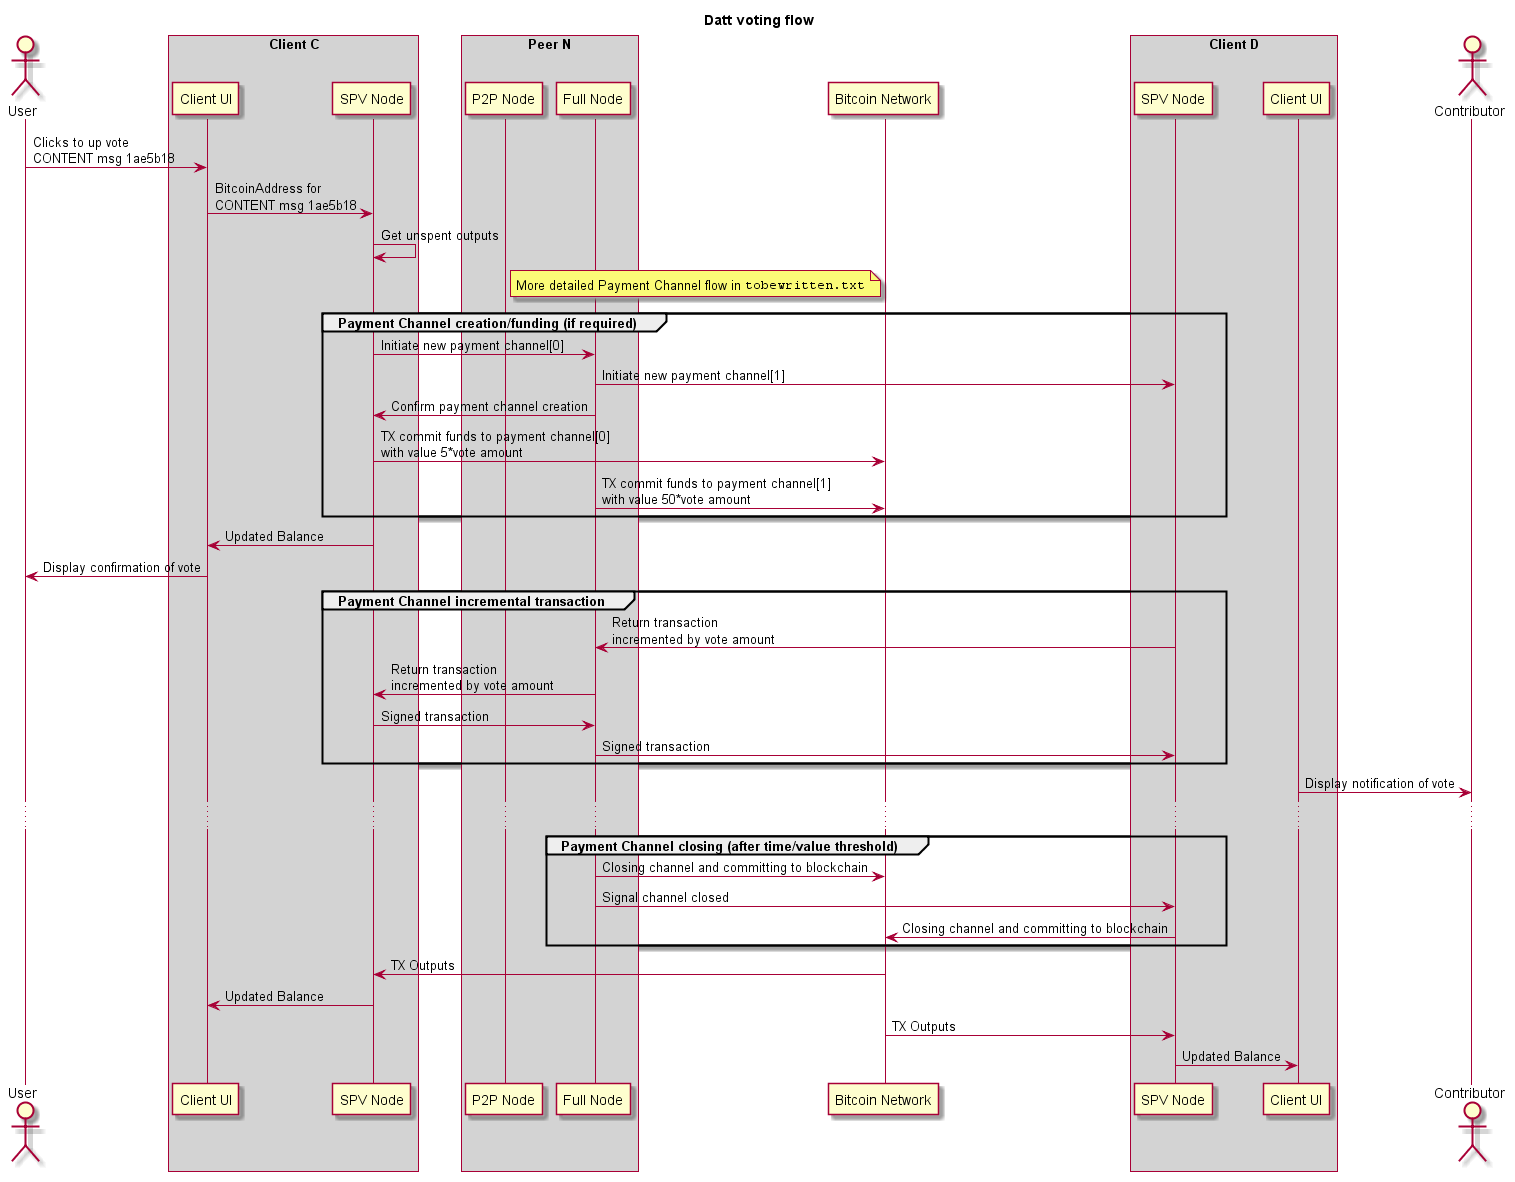

The diagram above was rendered by PlantUML. Its source (embedded in the PNG):
@startuml
title Datt voting flow
actor User as U
box "Client C" #LightGrey
	participant "Client UI" as CUI
	participant "SPV Node" as CS
end box
box "Peer N" #LightGrey
	participant N as "P2P Node"
	participant FN as "Full Node"
end box
participant "Bitcoin Network" as B
box "Client D" #LightGrey
	participant DS as "SPV Node"
	participant DUI as "Client UI"
end box
actor Contributor as OP

U -> CUI: Clicks to up vote \nCONTENT msg 1ae5b18
CUI -> CS: BitcoinAddress for \nCONTENT msg 1ae5b18
CS -> CS: Get unspent outputs
note right of N: More detailed Payment Channel flow in ""tobewritten.txt""
group Payment Channel creation/funding (if required)
	CS -> FN: Initiate new payment channel[0]
	FN -> DS: Initiate new payment channel[1]
	FN -> CS: Confirm payment channel creation
	CS -> B: TX commit funds to payment channel[0] \nwith value 5*vote amount
	FN -> B: TX commit funds to payment channel[1] \nwith value 50*vote amount
end
CS -> CUI: Updated Balance
CUI -> U: Display confirmation of vote
group Payment Channel incremental transaction
	DS -> FN: Return transaction \nincremented by vote amount
	FN -> CS: Return transaction \nincremented by vote amount
	CS -> FN: Signed transaction
	FN -> DS: Signed transaction
end
DUI -> OP: Display notification of vote
...
group Payment Channel closing (after time/value threshold)
	FN -> B: Closing channel and committing to blockchain
	FN -> DS: Signal channel closed
	DS -> B: Closing channel and committing to blockchain
end
B -> CS: TX Outputs
CS -> CUI: Updated Balance
B -> DS: TX Outputs
DS -> DUI: Updated Balance

@enduml